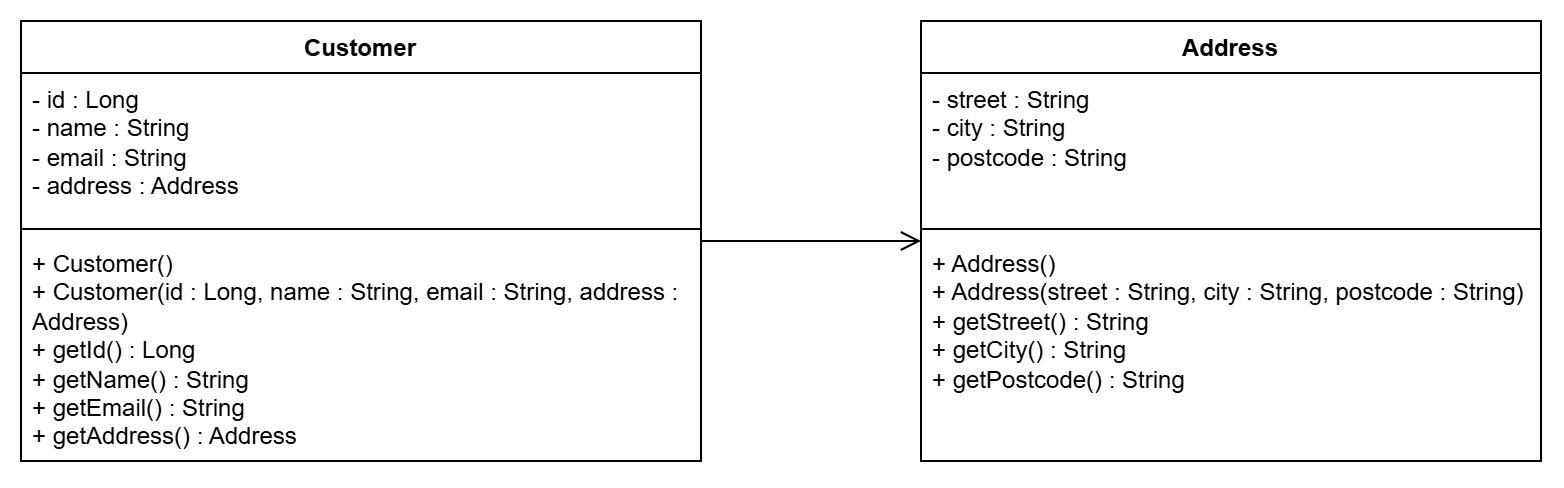

The diagram above was exported from draw.io. Its source (the exported page's mxGraphModel, read from the mxfile embedded in the PNG):
<mxGraphModel dx="1030" dy="710" grid="1" gridSize="10" guides="1" tooltips="1" connect="1" arrows="1" fold="1" page="1" pageScale="1" pageWidth="850" pageHeight="1100" math="0" shadow="0">
  <root>
    <mxCell id="0" />
    <mxCell id="1" parent="0" />
    <mxCell id="6C4LOpl5vkhss_dUD6WT-9" edge="1" parent="1" source="6C4LOpl5vkhss_dUD6WT-1" style="edgeStyle=none;curved=1;rounded=0;curveGeometry=1;orthogonalLoop=1;jettySize=auto;html=1;fontSize=12;startSize=8;endSize=8;entryX=0;entryY=0.5;entryDx=0;entryDy=0;endArrow=open;endFill=0;" target="6C4LOpl5vkhss_dUD6WT-5" value="">
      <mxGeometry relative="1" as="geometry" />
    </mxCell>
    <mxCell id="6C4LOpl5vkhss_dUD6WT-1" parent="1" style="swimlane;fontStyle=1;align=center;verticalAlign=top;childLayout=stackLayout;horizontal=1;startSize=26;horizontalStack=0;resizeParent=1;resizeParentMax=0;resizeLast=0;collapsible=1;marginBottom=0;whiteSpace=wrap;html=1;" value="Customer" vertex="1">
      <mxGeometry height="220" width="340" x="10" y="210" as="geometry" />
    </mxCell>
    <mxCell id="6C4LOpl5vkhss_dUD6WT-2" parent="6C4LOpl5vkhss_dUD6WT-1" style="text;strokeColor=none;fillColor=none;align=left;verticalAlign=top;spacingLeft=4;spacingRight=4;overflow=hidden;rotatable=0;points=[[0,0.5],[1,0.5]];portConstraint=eastwest;whiteSpace=wrap;html=1;" value="&lt;div&gt;- id : Long&lt;/div&gt;&lt;div&gt;- name : String&lt;/div&gt;&lt;div&gt;- email : String&lt;/div&gt;&lt;div&gt;- address : Address&lt;/div&gt;" vertex="1">
      <mxGeometry height="74" width="340" y="26" as="geometry" />
    </mxCell>
    <mxCell id="6C4LOpl5vkhss_dUD6WT-3" parent="6C4LOpl5vkhss_dUD6WT-1" style="line;strokeWidth=1;fillColor=none;align=left;verticalAlign=middle;spacingTop=-1;spacingLeft=3;spacingRight=3;rotatable=0;labelPosition=right;points=[];portConstraint=eastwest;strokeColor=inherit;" value="" vertex="1">
      <mxGeometry height="8" width="340" y="100" as="geometry" />
    </mxCell>
    <mxCell id="6C4LOpl5vkhss_dUD6WT-4" parent="6C4LOpl5vkhss_dUD6WT-1" style="text;strokeColor=none;fillColor=none;align=left;verticalAlign=top;spacingLeft=4;spacingRight=4;overflow=hidden;rotatable=0;points=[[0,0.5],[1,0.5]];portConstraint=eastwest;whiteSpace=wrap;html=1;" value="&lt;div&gt;+ Customer()&lt;/div&gt;&lt;div&gt;+ Customer(id : Long, name : String, email : String, address : Address)&lt;/div&gt;&lt;div&gt;+ getId() : Long&lt;/div&gt;&lt;div&gt;+ getName() : String&lt;/div&gt;&lt;div&gt;+ getEmail() : String&lt;/div&gt;&lt;div&gt;+ getAddress() : Address&lt;/div&gt;" vertex="1">
      <mxGeometry height="112" width="340" y="108" as="geometry" />
    </mxCell>
    <mxCell id="6C4LOpl5vkhss_dUD6WT-5" parent="1" style="swimlane;fontStyle=1;align=center;verticalAlign=top;childLayout=stackLayout;horizontal=1;startSize=26;horizontalStack=0;resizeParent=1;resizeParentMax=0;resizeLast=0;collapsible=1;marginBottom=0;whiteSpace=wrap;html=1;" value="Address" vertex="1">
      <mxGeometry height="220" width="310" x="460" y="210" as="geometry" />
    </mxCell>
    <mxCell id="6C4LOpl5vkhss_dUD6WT-6" parent="6C4LOpl5vkhss_dUD6WT-5" style="text;strokeColor=none;fillColor=none;align=left;verticalAlign=top;spacingLeft=4;spacingRight=4;overflow=hidden;rotatable=0;points=[[0,0.5],[1,0.5]];portConstraint=eastwest;whiteSpace=wrap;html=1;" value="&lt;div&gt;- street : String&lt;/div&gt;&lt;div&gt;- city : String&lt;/div&gt;&lt;div&gt;- postcode : String&lt;/div&gt;" vertex="1">
      <mxGeometry height="74" width="310" y="26" as="geometry" />
    </mxCell>
    <mxCell id="6C4LOpl5vkhss_dUD6WT-7" parent="6C4LOpl5vkhss_dUD6WT-5" style="line;strokeWidth=1;fillColor=none;align=left;verticalAlign=middle;spacingTop=-1;spacingLeft=3;spacingRight=3;rotatable=0;labelPosition=right;points=[];portConstraint=eastwest;strokeColor=inherit;" value="" vertex="1">
      <mxGeometry height="8" width="310" y="100" as="geometry" />
    </mxCell>
    <mxCell id="6C4LOpl5vkhss_dUD6WT-8" parent="6C4LOpl5vkhss_dUD6WT-5" style="text;strokeColor=none;fillColor=none;align=left;verticalAlign=top;spacingLeft=4;spacingRight=4;overflow=hidden;rotatable=0;points=[[0,0.5],[1,0.5]];portConstraint=eastwest;whiteSpace=wrap;html=1;" value="&lt;div&gt;+ Address()&lt;/div&gt;&lt;div&gt;+ Address(street : String, city : String, postcode : String)&lt;/div&gt;&lt;div&gt;+ getStreet() : String&lt;/div&gt;&lt;div&gt;+ getCity() : String&lt;/div&gt;&lt;div&gt;+ getPostcode() : String&lt;/div&gt;" vertex="1">
      <mxGeometry height="112" width="310" y="108" as="geometry" />
    </mxCell>
  </root>
</mxGraphModel>